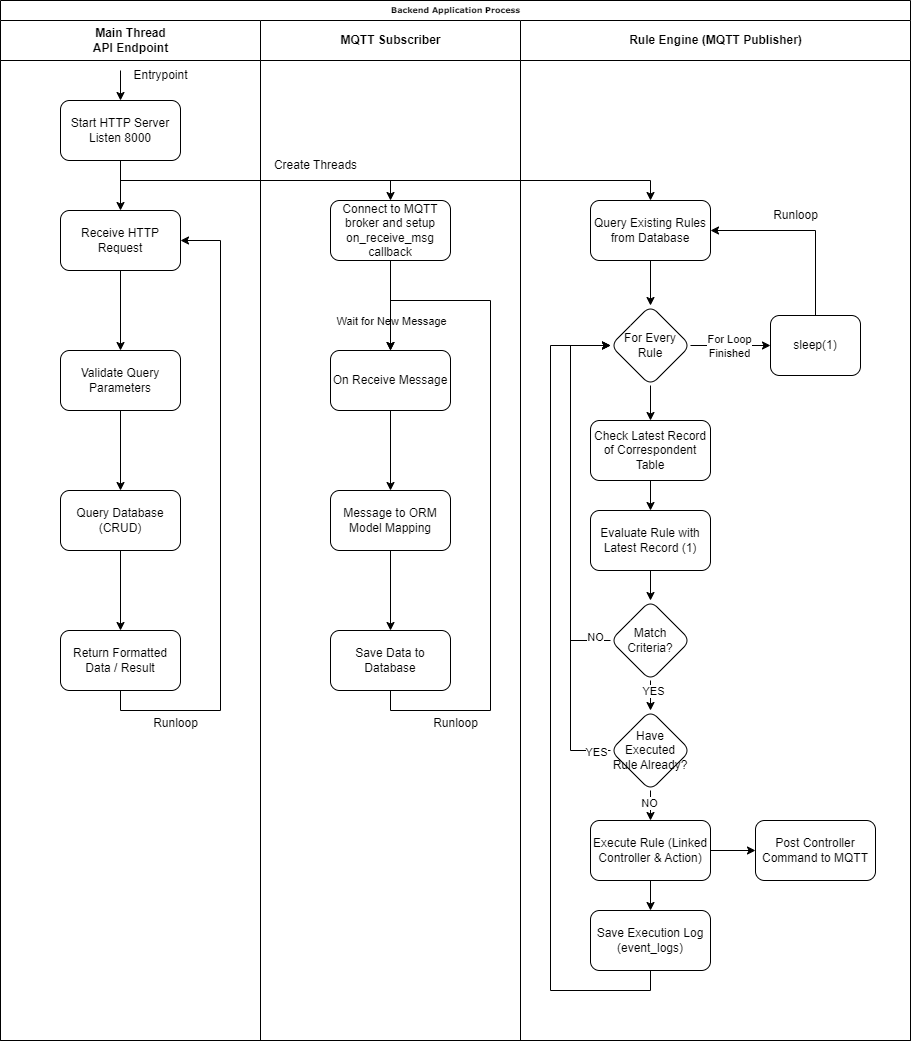

The diagram above was exported from draw.io. Its source (the exported page's mxGraphModel, read from the mxfile embedded in the PNG):
<mxGraphModel dx="1709" dy="893" grid="1" gridSize="10" guides="1" tooltips="1" connect="1" arrows="1" fold="1" page="1" pageScale="1" pageWidth="1100" pageHeight="850" background="none" math="0" shadow="0">
  <root>
    <mxCell id="0" />
    <mxCell id="1" parent="0" />
    <mxCell id="77e6c97f196da883-1" value="Backend Application Process" style="swimlane;html=1;childLayout=stackLayout;startSize=20;rounded=0;shadow=0;labelBackgroundColor=none;strokeWidth=1;fontFamily=Verdana;fontSize=8;align=center;" parent="1" vertex="1">
      <mxGeometry x="80" y="40" width="910" height="1040" as="geometry" />
    </mxCell>
    <mxCell id="77e6c97f196da883-2" value="Main Thread&lt;div&gt;API Endpoint&lt;/div&gt;" style="swimlane;html=1;startSize=40;" parent="77e6c97f196da883-1" vertex="1">
      <mxGeometry y="20" width="260" height="1020" as="geometry" />
    </mxCell>
    <mxCell id="Lk4an7gohgINgyDRDeSb-3" value="Entrypoint" style="text;html=1;align=center;verticalAlign=middle;resizable=0;points=[];autosize=1;strokeColor=none;fillColor=none;" vertex="1" parent="77e6c97f196da883-2">
      <mxGeometry x="120" y="40" width="80" height="30" as="geometry" />
    </mxCell>
    <mxCell id="Lk4an7gohgINgyDRDeSb-7" value="" style="edgeStyle=orthogonalEdgeStyle;rounded=0;orthogonalLoop=1;jettySize=auto;html=1;" edge="1" parent="77e6c97f196da883-2" source="Lk4an7gohgINgyDRDeSb-5" target="Lk4an7gohgINgyDRDeSb-6">
      <mxGeometry relative="1" as="geometry" />
    </mxCell>
    <mxCell id="Lk4an7gohgINgyDRDeSb-5" value="Start HTTP Server&lt;div&gt;Listen 8000&lt;/div&gt;" style="rounded=1;whiteSpace=wrap;html=1;" vertex="1" parent="77e6c97f196da883-2">
      <mxGeometry x="60" y="80" width="120" height="60" as="geometry" />
    </mxCell>
    <mxCell id="Lk4an7gohgINgyDRDeSb-22" value="" style="edgeStyle=orthogonalEdgeStyle;rounded=0;orthogonalLoop=1;jettySize=auto;html=1;" edge="1" parent="77e6c97f196da883-2" source="Lk4an7gohgINgyDRDeSb-6" target="Lk4an7gohgINgyDRDeSb-21">
      <mxGeometry relative="1" as="geometry" />
    </mxCell>
    <mxCell id="Lk4an7gohgINgyDRDeSb-6" value="Receive HTTP Request" style="whiteSpace=wrap;html=1;rounded=1;" vertex="1" parent="77e6c97f196da883-2">
      <mxGeometry x="60" y="190" width="120" height="60" as="geometry" />
    </mxCell>
    <mxCell id="Lk4an7gohgINgyDRDeSb-24" value="" style="edgeStyle=orthogonalEdgeStyle;rounded=0;orthogonalLoop=1;jettySize=auto;html=1;" edge="1" parent="77e6c97f196da883-2" source="Lk4an7gohgINgyDRDeSb-21" target="Lk4an7gohgINgyDRDeSb-23">
      <mxGeometry relative="1" as="geometry" />
    </mxCell>
    <mxCell id="Lk4an7gohgINgyDRDeSb-21" value="Validate Query Parameters" style="whiteSpace=wrap;html=1;rounded=1;" vertex="1" parent="77e6c97f196da883-2">
      <mxGeometry x="60" y="330" width="120" height="60" as="geometry" />
    </mxCell>
    <mxCell id="Lk4an7gohgINgyDRDeSb-26" value="" style="edgeStyle=orthogonalEdgeStyle;rounded=0;orthogonalLoop=1;jettySize=auto;html=1;" edge="1" parent="77e6c97f196da883-2" source="Lk4an7gohgINgyDRDeSb-23" target="Lk4an7gohgINgyDRDeSb-25">
      <mxGeometry relative="1" as="geometry" />
    </mxCell>
    <mxCell id="Lk4an7gohgINgyDRDeSb-23" value="Query Database&lt;div&gt;(CRUD)&lt;/div&gt;" style="whiteSpace=wrap;html=1;rounded=1;" vertex="1" parent="77e6c97f196da883-2">
      <mxGeometry x="60" y="470" width="120" height="60" as="geometry" />
    </mxCell>
    <mxCell id="Lk4an7gohgINgyDRDeSb-27" style="edgeStyle=orthogonalEdgeStyle;rounded=0;orthogonalLoop=1;jettySize=auto;html=1;exitX=0.5;exitY=1;exitDx=0;exitDy=0;entryX=1;entryY=0.5;entryDx=0;entryDy=0;" edge="1" parent="77e6c97f196da883-2" source="Lk4an7gohgINgyDRDeSb-25" target="Lk4an7gohgINgyDRDeSb-6">
      <mxGeometry relative="1" as="geometry">
        <Array as="points">
          <mxPoint x="120" y="690" />
          <mxPoint x="220" y="690" />
          <mxPoint x="220" y="220" />
        </Array>
      </mxGeometry>
    </mxCell>
    <mxCell id="Lk4an7gohgINgyDRDeSb-25" value="Return Formatted Data / Result" style="whiteSpace=wrap;html=1;rounded=1;" vertex="1" parent="77e6c97f196da883-2">
      <mxGeometry x="60" y="610" width="120" height="60" as="geometry" />
    </mxCell>
    <mxCell id="Lk4an7gohgINgyDRDeSb-29" value="Runloop" style="text;html=1;align=center;verticalAlign=middle;resizable=0;points=[];autosize=1;strokeColor=none;fillColor=none;" vertex="1" parent="77e6c97f196da883-2">
      <mxGeometry x="140" y="688" width="70" height="30" as="geometry" />
    </mxCell>
    <mxCell id="77e6c97f196da883-3" value="MQTT Subscriber" style="swimlane;html=1;startSize=40;" parent="77e6c97f196da883-1" vertex="1">
      <mxGeometry x="260" y="20" width="260" height="1020" as="geometry" />
    </mxCell>
    <mxCell id="Lk4an7gohgINgyDRDeSb-13" value="" style="edgeStyle=orthogonalEdgeStyle;rounded=0;orthogonalLoop=1;jettySize=auto;html=1;" edge="1" parent="77e6c97f196da883-3" source="Lk4an7gohgINgyDRDeSb-4" target="Lk4an7gohgINgyDRDeSb-12">
      <mxGeometry relative="1" as="geometry" />
    </mxCell>
    <mxCell id="Lk4an7gohgINgyDRDeSb-64" value="Wait for New Message" style="edgeLabel;html=1;align=center;verticalAlign=middle;resizable=0;points=[];" vertex="1" connectable="0" parent="Lk4an7gohgINgyDRDeSb-13">
      <mxGeometry x="-0.1778" y="2" relative="1" as="geometry">
        <mxPoint x="-2" y="23" as="offset" />
      </mxGeometry>
    </mxCell>
    <mxCell id="Lk4an7gohgINgyDRDeSb-4" value="Connect to MQTT broker and setup on_receive_msg callback" style="rounded=1;whiteSpace=wrap;html=1;" vertex="1" parent="77e6c97f196da883-3">
      <mxGeometry x="70" y="180" width="120" height="60" as="geometry" />
    </mxCell>
    <mxCell id="Lk4an7gohgINgyDRDeSb-11" value="Create Threads" style="text;html=1;align=center;verticalAlign=middle;resizable=0;points=[];autosize=1;strokeColor=none;fillColor=none;" vertex="1" parent="77e6c97f196da883-3">
      <mxGeometry y="130" width="110" height="30" as="geometry" />
    </mxCell>
    <mxCell id="Lk4an7gohgINgyDRDeSb-17" value="" style="edgeStyle=orthogonalEdgeStyle;rounded=0;orthogonalLoop=1;jettySize=auto;html=1;" edge="1" parent="77e6c97f196da883-3" source="Lk4an7gohgINgyDRDeSb-12" target="Lk4an7gohgINgyDRDeSb-16">
      <mxGeometry relative="1" as="geometry" />
    </mxCell>
    <mxCell id="Lk4an7gohgINgyDRDeSb-12" value="On Receive Message" style="whiteSpace=wrap;html=1;rounded=1;" vertex="1" parent="77e6c97f196da883-3">
      <mxGeometry x="70" y="330" width="120" height="60" as="geometry" />
    </mxCell>
    <mxCell id="Lk4an7gohgINgyDRDeSb-19" value="" style="edgeStyle=orthogonalEdgeStyle;rounded=0;orthogonalLoop=1;jettySize=auto;html=1;" edge="1" parent="77e6c97f196da883-3" source="Lk4an7gohgINgyDRDeSb-16" target="Lk4an7gohgINgyDRDeSb-18">
      <mxGeometry relative="1" as="geometry" />
    </mxCell>
    <mxCell id="Lk4an7gohgINgyDRDeSb-16" value="Message to ORM Model Mapping" style="whiteSpace=wrap;html=1;rounded=1;" vertex="1" parent="77e6c97f196da883-3">
      <mxGeometry x="70" y="470" width="120" height="60" as="geometry" />
    </mxCell>
    <mxCell id="Lk4an7gohgINgyDRDeSb-20" style="edgeStyle=orthogonalEdgeStyle;rounded=0;orthogonalLoop=1;jettySize=auto;html=1;exitX=0.5;exitY=1;exitDx=0;exitDy=0;entryX=0.5;entryY=0;entryDx=0;entryDy=0;" edge="1" parent="77e6c97f196da883-3" source="Lk4an7gohgINgyDRDeSb-18" target="Lk4an7gohgINgyDRDeSb-12">
      <mxGeometry relative="1" as="geometry">
        <Array as="points">
          <mxPoint x="130" y="690" />
          <mxPoint x="230" y="690" />
          <mxPoint x="230" y="280" />
          <mxPoint x="130" y="280" />
        </Array>
      </mxGeometry>
    </mxCell>
    <mxCell id="Lk4an7gohgINgyDRDeSb-18" value="Save Data to Database" style="whiteSpace=wrap;html=1;rounded=1;" vertex="1" parent="77e6c97f196da883-3">
      <mxGeometry x="70" y="610" width="120" height="60" as="geometry" />
    </mxCell>
    <mxCell id="Lk4an7gohgINgyDRDeSb-28" value="Runloop" style="text;html=1;align=center;verticalAlign=middle;resizable=0;points=[];autosize=1;strokeColor=none;fillColor=none;" vertex="1" parent="77e6c97f196da883-3">
      <mxGeometry x="160" y="688" width="70" height="30" as="geometry" />
    </mxCell>
    <mxCell id="Lk4an7gohgINgyDRDeSb-8" style="edgeStyle=orthogonalEdgeStyle;rounded=0;orthogonalLoop=1;jettySize=auto;html=1;exitX=0.5;exitY=1;exitDx=0;exitDy=0;entryX=0.5;entryY=0;entryDx=0;entryDy=0;" edge="1" parent="77e6c97f196da883-1" source="Lk4an7gohgINgyDRDeSb-5" target="Lk4an7gohgINgyDRDeSb-4">
      <mxGeometry relative="1" as="geometry" />
    </mxCell>
    <mxCell id="Lk4an7gohgINgyDRDeSb-10" style="edgeStyle=orthogonalEdgeStyle;rounded=0;orthogonalLoop=1;jettySize=auto;html=1;exitX=0.5;exitY=1;exitDx=0;exitDy=0;entryX=0.5;entryY=0;entryDx=0;entryDy=0;" edge="1" parent="77e6c97f196da883-1" source="Lk4an7gohgINgyDRDeSb-5" target="Lk4an7gohgINgyDRDeSb-9">
      <mxGeometry relative="1" as="geometry" />
    </mxCell>
    <mxCell id="77e6c97f196da883-4" value="Rule Engine (MQTT Publisher)" style="swimlane;html=1;startSize=40;" parent="77e6c97f196da883-1" vertex="1">
      <mxGeometry x="520" y="20" width="390" height="1020" as="geometry" />
    </mxCell>
    <mxCell id="Lk4an7gohgINgyDRDeSb-34" value="" style="edgeStyle=orthogonalEdgeStyle;rounded=0;orthogonalLoop=1;jettySize=auto;html=1;" edge="1" parent="77e6c97f196da883-4" source="Lk4an7gohgINgyDRDeSb-9" target="Lk4an7gohgINgyDRDeSb-33">
      <mxGeometry relative="1" as="geometry" />
    </mxCell>
    <mxCell id="Lk4an7gohgINgyDRDeSb-9" value="Query Existing Rules from Database" style="rounded=1;whiteSpace=wrap;html=1;" vertex="1" parent="77e6c97f196da883-4">
      <mxGeometry x="70" y="180" width="120" height="60" as="geometry" />
    </mxCell>
    <mxCell id="Lk4an7gohgINgyDRDeSb-36" value="" style="edgeStyle=orthogonalEdgeStyle;rounded=0;orthogonalLoop=1;jettySize=auto;html=1;" edge="1" parent="77e6c97f196da883-4" source="Lk4an7gohgINgyDRDeSb-33" target="Lk4an7gohgINgyDRDeSb-35">
      <mxGeometry relative="1" as="geometry" />
    </mxCell>
    <mxCell id="Lk4an7gohgINgyDRDeSb-60" value="" style="edgeStyle=orthogonalEdgeStyle;rounded=0;orthogonalLoop=1;jettySize=auto;html=1;" edge="1" parent="77e6c97f196da883-4" source="Lk4an7gohgINgyDRDeSb-33" target="Lk4an7gohgINgyDRDeSb-59">
      <mxGeometry relative="1" as="geometry" />
    </mxCell>
    <mxCell id="Lk4an7gohgINgyDRDeSb-62" value="For Loop&lt;div&gt;Finished&lt;/div&gt;" style="edgeLabel;html=1;align=center;verticalAlign=middle;resizable=0;points=[];" vertex="1" connectable="0" parent="Lk4an7gohgINgyDRDeSb-60">
      <mxGeometry x="-0.0381" y="-1" relative="1" as="geometry">
        <mxPoint y="-1" as="offset" />
      </mxGeometry>
    </mxCell>
    <mxCell id="Lk4an7gohgINgyDRDeSb-33" value="For Every Rule" style="rhombus;whiteSpace=wrap;html=1;rounded=1;" vertex="1" parent="77e6c97f196da883-4">
      <mxGeometry x="90" y="285" width="80" height="80" as="geometry" />
    </mxCell>
    <mxCell id="Lk4an7gohgINgyDRDeSb-38" value="" style="edgeStyle=orthogonalEdgeStyle;rounded=0;orthogonalLoop=1;jettySize=auto;html=1;" edge="1" parent="77e6c97f196da883-4" source="Lk4an7gohgINgyDRDeSb-35" target="Lk4an7gohgINgyDRDeSb-37">
      <mxGeometry relative="1" as="geometry" />
    </mxCell>
    <mxCell id="Lk4an7gohgINgyDRDeSb-35" value="Check Latest Record of Correspondent Table" style="whiteSpace=wrap;html=1;rounded=1;" vertex="1" parent="77e6c97f196da883-4">
      <mxGeometry x="70" y="400" width="120" height="60" as="geometry" />
    </mxCell>
    <mxCell id="Lk4an7gohgINgyDRDeSb-42" value="" style="edgeStyle=orthogonalEdgeStyle;rounded=0;orthogonalLoop=1;jettySize=auto;html=1;" edge="1" parent="77e6c97f196da883-4" source="Lk4an7gohgINgyDRDeSb-37" target="Lk4an7gohgINgyDRDeSb-41">
      <mxGeometry relative="1" as="geometry" />
    </mxCell>
    <mxCell id="Lk4an7gohgINgyDRDeSb-37" value="Evaluate Rule with Latest Record (1)" style="whiteSpace=wrap;html=1;rounded=1;" vertex="1" parent="77e6c97f196da883-4">
      <mxGeometry x="70" y="490" width="120" height="60" as="geometry" />
    </mxCell>
    <mxCell id="Lk4an7gohgINgyDRDeSb-46" value="" style="edgeStyle=orthogonalEdgeStyle;rounded=0;orthogonalLoop=1;jettySize=auto;html=1;" edge="1" parent="77e6c97f196da883-4" source="Lk4an7gohgINgyDRDeSb-41" target="Lk4an7gohgINgyDRDeSb-45">
      <mxGeometry relative="1" as="geometry" />
    </mxCell>
    <mxCell id="Lk4an7gohgINgyDRDeSb-52" value="YES" style="edgeLabel;html=1;align=center;verticalAlign=middle;resizable=0;points=[];" vertex="1" connectable="0" parent="Lk4an7gohgINgyDRDeSb-46">
      <mxGeometry x="-0.6" y="2" relative="1" as="geometry">
        <mxPoint as="offset" />
      </mxGeometry>
    </mxCell>
    <mxCell id="Lk4an7gohgINgyDRDeSb-51" style="edgeStyle=orthogonalEdgeStyle;rounded=0;orthogonalLoop=1;jettySize=auto;html=1;exitX=0;exitY=0.5;exitDx=0;exitDy=0;entryX=0;entryY=0.5;entryDx=0;entryDy=0;" edge="1" parent="77e6c97f196da883-4" source="Lk4an7gohgINgyDRDeSb-41" target="Lk4an7gohgINgyDRDeSb-33">
      <mxGeometry relative="1" as="geometry">
        <Array as="points">
          <mxPoint x="50" y="620" />
          <mxPoint x="50" y="325" />
        </Array>
      </mxGeometry>
    </mxCell>
    <mxCell id="Lk4an7gohgINgyDRDeSb-53" value="NO" style="edgeLabel;html=1;align=center;verticalAlign=middle;resizable=0;points=[];" vertex="1" connectable="0" parent="Lk4an7gohgINgyDRDeSb-51">
      <mxGeometry x="-0.9139" y="-4" relative="1" as="geometry">
        <mxPoint as="offset" />
      </mxGeometry>
    </mxCell>
    <mxCell id="Lk4an7gohgINgyDRDeSb-41" value="Match Criteria?" style="rhombus;whiteSpace=wrap;html=1;rounded=1;" vertex="1" parent="77e6c97f196da883-4">
      <mxGeometry x="90" y="580" width="80" height="80" as="geometry" />
    </mxCell>
    <mxCell id="Lk4an7gohgINgyDRDeSb-48" value="" style="edgeStyle=orthogonalEdgeStyle;rounded=0;orthogonalLoop=1;jettySize=auto;html=1;" edge="1" parent="77e6c97f196da883-4" source="Lk4an7gohgINgyDRDeSb-45" target="Lk4an7gohgINgyDRDeSb-47">
      <mxGeometry relative="1" as="geometry" />
    </mxCell>
    <mxCell id="Lk4an7gohgINgyDRDeSb-57" value="NO" style="edgeLabel;html=1;align=center;verticalAlign=middle;resizable=0;points=[];" vertex="1" connectable="0" parent="Lk4an7gohgINgyDRDeSb-48">
      <mxGeometry x="0.28" y="-2" relative="1" as="geometry">
        <mxPoint as="offset" />
      </mxGeometry>
    </mxCell>
    <mxCell id="Lk4an7gohgINgyDRDeSb-55" style="edgeStyle=orthogonalEdgeStyle;rounded=0;orthogonalLoop=1;jettySize=auto;html=1;exitX=0;exitY=0.5;exitDx=0;exitDy=0;entryX=0;entryY=0.5;entryDx=0;entryDy=0;" edge="1" parent="77e6c97f196da883-4" source="Lk4an7gohgINgyDRDeSb-45" target="Lk4an7gohgINgyDRDeSb-33">
      <mxGeometry relative="1" as="geometry">
        <Array as="points">
          <mxPoint x="50" y="730" />
          <mxPoint x="50" y="325" />
        </Array>
      </mxGeometry>
    </mxCell>
    <mxCell id="Lk4an7gohgINgyDRDeSb-56" value="YES" style="edgeLabel;html=1;align=center;verticalAlign=middle;resizable=0;points=[];" vertex="1" connectable="0" parent="Lk4an7gohgINgyDRDeSb-55">
      <mxGeometry x="-0.9376" y="1" relative="1" as="geometry">
        <mxPoint as="offset" />
      </mxGeometry>
    </mxCell>
    <mxCell id="Lk4an7gohgINgyDRDeSb-45" value="Have Executed Rule Already?" style="rhombus;whiteSpace=wrap;html=1;rounded=1;" vertex="1" parent="77e6c97f196da883-4">
      <mxGeometry x="90" y="690" width="80" height="80" as="geometry" />
    </mxCell>
    <mxCell id="Lk4an7gohgINgyDRDeSb-50" value="" style="edgeStyle=orthogonalEdgeStyle;rounded=0;orthogonalLoop=1;jettySize=auto;html=1;" edge="1" parent="77e6c97f196da883-4" source="Lk4an7gohgINgyDRDeSb-47" target="Lk4an7gohgINgyDRDeSb-49">
      <mxGeometry relative="1" as="geometry" />
    </mxCell>
    <mxCell id="Lk4an7gohgINgyDRDeSb-66" value="" style="edgeStyle=orthogonalEdgeStyle;rounded=0;orthogonalLoop=1;jettySize=auto;html=1;" edge="1" parent="77e6c97f196da883-4" source="Lk4an7gohgINgyDRDeSb-47" target="Lk4an7gohgINgyDRDeSb-65">
      <mxGeometry relative="1" as="geometry" />
    </mxCell>
    <mxCell id="Lk4an7gohgINgyDRDeSb-47" value="Execute Rule (Linked Controller &amp;amp; Action)" style="whiteSpace=wrap;html=1;rounded=1;" vertex="1" parent="77e6c97f196da883-4">
      <mxGeometry x="70" y="800" width="120" height="60" as="geometry" />
    </mxCell>
    <mxCell id="Lk4an7gohgINgyDRDeSb-58" style="edgeStyle=orthogonalEdgeStyle;rounded=0;orthogonalLoop=1;jettySize=auto;html=1;exitX=0.5;exitY=1;exitDx=0;exitDy=0;entryX=0;entryY=0.5;entryDx=0;entryDy=0;" edge="1" parent="77e6c97f196da883-4" source="Lk4an7gohgINgyDRDeSb-49" target="Lk4an7gohgINgyDRDeSb-33">
      <mxGeometry relative="1" as="geometry">
        <mxPoint x="50" y="330" as="targetPoint" />
        <Array as="points">
          <mxPoint x="130" y="970" />
          <mxPoint x="30" y="970" />
          <mxPoint x="30" y="325" />
        </Array>
      </mxGeometry>
    </mxCell>
    <mxCell id="Lk4an7gohgINgyDRDeSb-49" value="Save Execution Log (event_logs)" style="whiteSpace=wrap;html=1;rounded=1;" vertex="1" parent="77e6c97f196da883-4">
      <mxGeometry x="70" y="890" width="120" height="60" as="geometry" />
    </mxCell>
    <mxCell id="Lk4an7gohgINgyDRDeSb-61" style="edgeStyle=orthogonalEdgeStyle;rounded=0;orthogonalLoop=1;jettySize=auto;html=1;exitX=0.5;exitY=0;exitDx=0;exitDy=0;entryX=1;entryY=0.5;entryDx=0;entryDy=0;" edge="1" parent="77e6c97f196da883-4" source="Lk4an7gohgINgyDRDeSb-59" target="Lk4an7gohgINgyDRDeSb-9">
      <mxGeometry relative="1" as="geometry" />
    </mxCell>
    <mxCell id="Lk4an7gohgINgyDRDeSb-59" value="sleep(1)" style="whiteSpace=wrap;html=1;rounded=1;" vertex="1" parent="77e6c97f196da883-4">
      <mxGeometry x="250" y="295" width="90" height="60" as="geometry" />
    </mxCell>
    <mxCell id="Lk4an7gohgINgyDRDeSb-63" value="Runloop" style="text;html=1;align=center;verticalAlign=middle;resizable=0;points=[];autosize=1;strokeColor=none;fillColor=none;" vertex="1" parent="77e6c97f196da883-4">
      <mxGeometry x="240" y="180" width="70" height="30" as="geometry" />
    </mxCell>
    <mxCell id="Lk4an7gohgINgyDRDeSb-65" value="Post Controller Command to MQTT" style="whiteSpace=wrap;html=1;rounded=1;" vertex="1" parent="77e6c97f196da883-4">
      <mxGeometry x="235" y="800" width="120" height="60" as="geometry" />
    </mxCell>
    <mxCell id="Lk4an7gohgINgyDRDeSb-2" value="" style="endArrow=classic;html=1;rounded=0;entryX=0.5;entryY=0;entryDx=0;entryDy=0;" edge="1" parent="1">
      <mxGeometry width="50" height="50" relative="1" as="geometry">
        <mxPoint x="200" y="110" as="sourcePoint" />
        <mxPoint x="200" y="140" as="targetPoint" />
      </mxGeometry>
    </mxCell>
  </root>
</mxGraphModel>